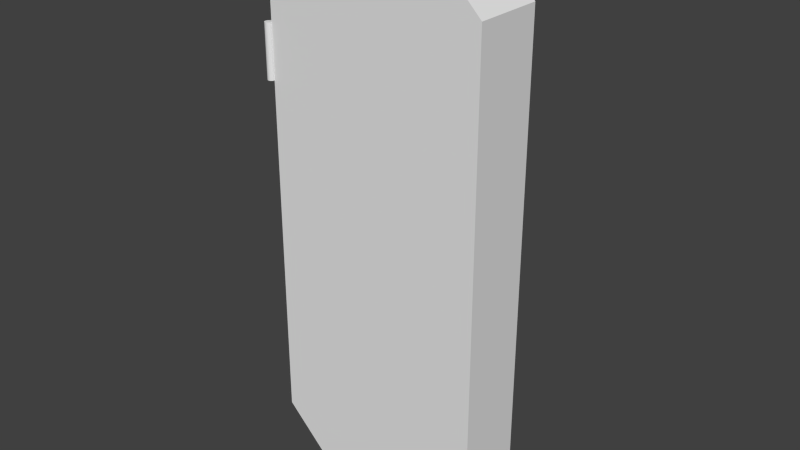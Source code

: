 # Source: body.shoulder.right.blend  (saved by Blender 2.76.0; exported with 4.5.12 LTS)
import bpy
from mathutils import Matrix  # noqa: F401  (used for matrix-valued properties, if any)

bpy.ops.wm.read_factory_settings(use_empty=True)
scene = bpy.context.scene
scene.name = 'Scene'

# ---- collections
col_collection_1 = bpy.data.collections.new('Collection 1'); scene.collection.children.link(col_collection_1)

# ---- world
world_world = bpy.data.worlds.new('World'); scene.world = world_world
world_world.color = (0.05088, 0.05088, 0.05088)
world_world.use_sun_shadow = False
world_world.sun_shadow_jitter_overblur = 0.0
world_world.cycles.sampling_method = 'MANUAL'
world_world.cycles.sample_map_resolution = 256

# ---- meshes
me_body_shoulder_right = bpy.data.meshes.new('body.shoulder.right')
me_body_shoulder_right.from_pydata([(-0.003586, -0.0006157, -2.589e-06), (-0.003645, 2.745e-05, -2.589e-06), (-0.003642, 2.745e-05, -0.05), (-0.003582, 0.0006706, -0.05), (-0.003582, -0.0006157, -0.05), (-0.003117, -0.001815, -0.05), (-0.003121, -0.001815, -2.589e-06), (-0.002251, -0.002766, -0.05), (-0.002255, -0.002766, -2.589e-06), (-0.001099, -0.003339, -0.05), (-0.001103, -0.003339, -2.589e-06), (0.0001814, -0.003458, -0.05), (0.0001775, -0.003458, -2.589e-06), (0.001419, -0.003106, -0.05), (0.001415, -0.003106, -2.589e-06), (0.002445, -0.00233, -0.05), (0.002441, -0.00233, -2.589e-06), (0.003122, -0.001237, -0.05), (0.003118, -0.001237, -2.589e-06), (0.003358, 2.745e-05, -0.05), (0.003355, 2.745e-05, -2.589e-06), (0.003122, 0.001292, -0.05), (0.003118, 0.001292, -2.589e-06), (0.002445, 0.002385, -0.05), (0.002441, 0.002385, -2.589e-06), (0.001419, 0.003161, -0.05), (0.001415, 0.003161, -2.589e-06), (0.0001814, 0.003513, -0.05), (0.0001775, 0.003513, -2.589e-06), (-0.001099, 0.003394, -0.05), (-0.001103, 0.003394, -2.589e-06), (-0.002251, 0.002821, -0.05), (-0.002255, 0.002821, -2.589e-06), (-0.003117, 0.00187, -0.05), (-0.003121, 0.00187, -2.589e-06), (-0.003586, 0.0006706, -2.589e-06), (0.06889, 0.06603, -0.01537), (0.003358, 0.06603, -0.3786), (0.06636, 0.06603, -0.001003), (0.003358, 0.06603, 0.04089), (0.06889, 0.06603, 0.01336), (0.1543, 0.06603, 0.1), (0.1294, 0.06603, 0.03537), (0.1157, 0.06603, 0.04036), (0.06246, 0.06603, 0.1), (0.1011, 0.06603, 0.04036), (0.08736, 0.06603, 0.03537), (0.07618, 0.06603, 0.02599), (0.1294, 0.06603, -0.03738), (0.2134, 0.06603, -0.3788), (0.1157, 0.06603, -0.04236), (0.1546, 0.06603, -0.4376), (0.1011, 0.06603, -0.04236), (0.0623, 0.06603, -0.4376), (0.08736, 0.06603, -0.03738), (0.07618, 0.06603, -0.028), (0.1405, 0.06603, 0.02599), (0.2134, 0.06603, 0.04089), (0.1478, 0.06603, 0.01336), (0.1405, 0.06603, -0.028), (0.1478, 0.06603, -0.01537), (0.1504, 0.06603, -0.001003), (0.2134, 2.745e-05, 0.04089), (0.2134, 2.742e-05, -0.3788), (0.1543, 2.748e-05, 0.1), (0.1543, 0.06603, 0.1), (0.2134, 0.06603, 0.04089), (0.06246, 2.748e-05, 0.1), (0.003358, 2.745e-05, 0.04089), (0.003358, 2.742e-05, -0.3786), (0.0623, 2.742e-05, -0.4376), (0.1546, 2.742e-05, -0.4376), (0.1478, 0.08703, 0.01336), (0.1504, 0.06603, -0.001003), (0.1504, 0.08703, -0.001003), (0.1478, 0.06603, -0.01537), (0.1478, 0.08703, -0.01537), (0.1405, 0.06603, -0.028), (0.1405, 0.08703, -0.028), (0.1294, 0.06603, -0.03738), (0.1294, 0.08703, -0.03738), (0.1157, 0.06603, -0.04236), (0.1157, 0.08703, -0.04236), (0.1011, 0.06603, -0.04236), (0.1011, 0.08703, -0.04236), (0.08736, 0.06603, -0.03738), (0.08736, 0.08703, -0.03738), (0.07618, 0.06603, -0.028), (0.07618, 0.08703, -0.028), (0.06889, 0.06603, -0.01537), (0.06889, 0.08703, -0.01537), (0.06636, 0.06603, -0.001003), (0.06636, 0.08703, -0.001003), (0.06889, 0.06603, 0.01336), (0.06889, 0.08703, 0.01336), (0.07618, 0.06603, 0.02599), (0.07618, 0.08703, 0.02599), (0.08736, 0.06603, 0.03537), (0.08736, 0.08703, 0.03537), (0.1011, 0.06603, 0.04036), (0.1011, 0.08703, 0.04036), (0.1157, 0.06603, 0.04036), (0.1157, 0.08703, 0.04036), (0.1294, 0.06603, 0.03537), (0.1294, 0.08703, 0.03537), (0.1405, 0.06603, 0.02599), (0.1405, 0.08703, 0.02599), (0.1478, 0.06603, 0.01336), (0.09537, 0.08703, -0.008503), (0.09336, 0.08703, -0.001003), (0.09537, 0.08703, 0.006497), (0.1009, 0.08703, 0.01199), (0.1084, 0.08703, 0.014), (0.1084, 0.08703, -0.016), (0.1009, 0.08703, -0.01399), (0.1159, 0.08703, 0.01199), (0.1213, 0.08703, 0.006497), (0.1213, 0.08703, -0.008503), (0.1159, 0.08703, -0.01399), (0.1234, 0.08703, -0.001003), (0.09537, 0.06703, -0.008503), (0.09336, 0.06703, -0.001003), (0.09537, 0.06703, 0.006497), (0.1009, 0.06703, 0.01199), (0.1084, 0.06703, 0.014), (0.1159, 0.06703, 0.01199), (0.1213, 0.06703, 0.006497), (0.1234, 0.06703, -0.001003), (0.1213, 0.06703, -0.008503), (0.1159, 0.06703, -0.01399), (0.1084, 0.06703, -0.016), (0.1009, 0.06703, -0.01399)], [], [(0, 1, 2), (2, 1, 3), (2, 4, 0), (0, 4, 5), (0, 5, 6), (6, 5, 7), (6, 7, 8), (8, 7, 9), (8, 9, 10), (10, 9, 11), (10, 11, 12), (12, 11, 13), (12, 13, 14), (14, 13, 15), (14, 15, 16), (16, 15, 17), (16, 17, 18), (18, 17, 19), (18, 19, 20), (20, 19, 21), (20, 21, 22), (22, 21, 23), (22, 23, 24), (24, 23, 25), (24, 25, 26), (26, 25, 27), (26, 27, 28), (28, 27, 29), (28, 29, 30), (30, 29, 31), (30, 31, 32), (32, 31, 33), (32, 33, 34), (34, 33, 3), (34, 3, 35), (35, 3, 1), (35, 1, 20), (35, 20, 34), (26, 28, 30), (22, 24, 20), (20, 24, 26), (26, 30, 20), (20, 30, 32), (20, 32, 34), (8, 10, 6), (6, 10, 20), (6, 20, 0), (0, 20, 1), (16, 18, 14), (14, 18, 20), (14, 20, 12), (12, 20, 10), (4, 2, 19), (4, 19, 5), (13, 11, 9), (17, 15, 19), (19, 15, 13), (13, 9, 19), (19, 9, 7), (19, 7, 5), (31, 29, 33), (33, 29, 19), (33, 19, 3), (3, 19, 2), (23, 21, 25), (25, 21, 19), (25, 19, 27), (27, 19, 29), (36, 37, 38), (38, 37, 39), (38, 39, 40), (41, 42, 43), (41, 43, 44), (43, 45, 44), (44, 45, 46), (44, 46, 39), (39, 46, 47), (39, 47, 40), (48, 49, 50), (50, 49, 51), (50, 51, 52), (52, 51, 53), (52, 53, 54), (54, 53, 37), (54, 37, 55), (55, 37, 36), (42, 41, 56), (56, 41, 57), (56, 57, 58), (48, 59, 49), (49, 59, 60), (49, 60, 57), (57, 60, 61), (57, 61, 58), (62, 63, 57), (57, 63, 49), (64, 62, 65), (65, 62, 66), (67, 64, 44), (44, 64, 41), (68, 67, 39), (39, 67, 44), (69, 68, 37), (37, 68, 39), (70, 69, 53), (53, 69, 37), (71, 70, 51), (51, 70, 53), (63, 71, 49), (49, 71, 51), (64, 67, 62), (62, 67, 68), (62, 68, 63), (63, 68, 69), (63, 69, 71), (71, 69, 70), (72, 73, 74), (74, 73, 75), (74, 75, 76), (76, 75, 77), (76, 77, 78), (78, 77, 79), (78, 79, 80), (80, 79, 81), (80, 81, 82), (82, 81, 83), (82, 83, 84), (84, 83, 85), (84, 85, 86), (86, 85, 87), (86, 87, 88), (88, 87, 89), (88, 89, 90), (90, 89, 91), (90, 91, 92), (92, 91, 93), (92, 93, 94), (94, 93, 95), (94, 95, 96), (96, 95, 97), (96, 97, 98), (98, 97, 99), (98, 99, 100), (100, 99, 101), (100, 101, 102), (102, 101, 103), (102, 103, 104), (104, 103, 105), (104, 105, 106), (106, 105, 107), (106, 107, 72), (72, 107, 73), (108, 90, 109), (109, 90, 92), (109, 92, 110), (92, 94, 110), (110, 94, 96), (110, 96, 111), (111, 96, 98), (111, 98, 112), (113, 84, 114), (114, 84, 86), (114, 86, 108), (108, 86, 88), (108, 88, 90), (98, 100, 112), (112, 100, 102), (112, 102, 115), (115, 102, 104), (115, 104, 116), (117, 78, 118), (118, 78, 80), (118, 80, 113), (113, 80, 82), (113, 82, 84), (104, 106, 116), (116, 106, 72), (116, 72, 119), (119, 72, 74), (119, 74, 117), (117, 74, 76), (117, 76, 78), (120, 109, 121), (121, 109, 110), (121, 110, 122), (122, 110, 111), (122, 111, 123), (123, 111, 112), (123, 112, 124), (124, 112, 115), (124, 115, 125), (125, 115, 116), (125, 116, 126), (126, 116, 119), (126, 119, 127), (127, 119, 117), (127, 117, 128), (128, 117, 118), (128, 118, 129), (129, 118, 113), (129, 113, 130), (130, 113, 114), (130, 114, 131), (131, 114, 108), (131, 108, 120), (120, 108, 109), (129, 130, 131), (123, 124, 125), (127, 128, 129), (121, 122, 120), (120, 122, 123), (120, 123, 131), (131, 123, 125), (131, 125, 129), (129, 125, 126), (129, 126, 127)])
_uv = me_body_shoulder_right.uv_layers.new(name='UVMap')
_uv.uv.foreach_set('vector', [0.7787, 0.7698, 0.7797, 0.7698, 0.7797, 0.8502, 0.7797, 0.8502, 0.7797, 0.7698, 0.7807, 0.8502, 0.7797, 0.8502, 0.7787, 0.8502, 0.7787, 0.7698, 0.7787, 0.7698, 0.7787, 0.8502, 0.7767, 0.8502, 0.7787, 0.7698, 0.7767, 0.8502, 0.7767, 0.7698, 0.7767, 0.7698, 0.7767, 0.8502, 0.7752, 0.8502, 0.7767, 0.7698, 0.7752, 0.8502, 0.7752, 0.7698, 0.9008, 0.8361, 0.9008, 0.7557, 0.9027, 0.7557, 0.9008, 0.8361, 0.9027, 0.7557, 0.9027, 0.8361, 0.9027, 0.8361, 0.9027, 0.7557, 0.9047, 0.7557, 0.9027, 0.8361, 0.9047, 0.7557, 0.9047, 0.8361, 0.9047, 0.8361, 0.9047, 0.7557, 0.9067, 0.7557, 0.9047, 0.8361, 0.9067, 0.7557, 0.9067, 0.8361, 0.9067, 0.8361, 0.9067, 0.7557, 0.9083, 0.7557, 0.9067, 0.8361, 0.9083, 0.7557, 0.9083, 0.8361, 0.8932, 0.7557, 0.8932, 0.6752, 0.8949, 0.6752, 0.8932, 0.7557, 0.8949, 0.6752, 0.8949, 0.7557, 0.8949, 0.7557, 0.8949, 0.6752, 0.897, 0.6752, 0.8949, 0.7557, 0.897, 0.6752, 0.897, 0.7557, 0.897, 0.7557, 0.897, 0.6752, 0.899, 0.6752, 0.897, 0.7557, 0.899, 0.6752, 0.899, 0.7557, 0.899, 0.7557, 0.899, 0.6752, 0.9008, 0.6752, 0.899, 0.7557, 0.9008, 0.6752, 0.9008, 0.7557, 0.9008, 0.7557, 0.9008, 0.8361, 0.8991, 0.8361, 0.9008, 0.7557, 0.8991, 0.8361, 0.8991, 0.7557, 0.8991, 0.7557, 0.8991, 0.8361, 0.8971, 0.8361, 0.8991, 0.7557, 0.8971, 0.8361, 0.8971, 0.7557, 0.8971, 0.7557, 0.8971, 0.8361, 0.895, 0.8361, 0.8971, 0.7557, 0.895, 0.8361, 0.895, 0.7557, 0.895, 0.7557, 0.895, 0.8361, 0.8932, 0.8361, 0.895, 0.7557, 0.8932, 0.8361, 0.8932, 0.7557, 0.7842, 0.7698, 0.7842, 0.8502, 0.7827, 0.8502, 0.7842, 0.7698, 0.7827, 0.8502, 0.7827, 0.7698, 0.7827, 0.7698, 0.7827, 0.8502, 0.7807, 0.8502, 0.7827, 0.7698, 0.7807, 0.8502, 0.7807, 0.7698, 0.7807, 0.7698, 0.7807, 0.8502, 0.7797, 0.7698, 0.3291, 0.8725, 0.3288, 0.8715, 0.3399, 0.8694, 0.3291, 0.8725, 0.3399, 0.8694, 0.3302, 0.8743, 0.3378, 0.875, 0.3359, 0.8759, 0.3338, 0.8761, 0.3399, 0.8715, 0.3392, 0.8734, 0.3399, 0.8694, 0.3399, 0.8694, 0.3392, 0.8734, 0.3378, 0.875, 0.3378, 0.875, 0.3338, 0.8761, 0.3399, 0.8694, 0.3399, 0.8694, 0.3338, 0.8761, 0.3318, 0.8755, 0.3399, 0.8694, 0.3318, 0.8755, 0.3302, 0.8743, 0.3302, 0.8667, 0.3318, 0.8654, 0.3291, 0.8684, 0.3291, 0.8684, 0.3318, 0.8654, 0.3399, 0.8694, 0.3291, 0.8684, 0.3399, 0.8694, 0.3287, 0.8705, 0.3287, 0.8705, 0.3399, 0.8694, 0.3288, 0.8715, 0.3378, 0.866, 0.3392, 0.8675, 0.3359, 0.865, 0.3359, 0.865, 0.3392, 0.8675, 0.3399, 0.8694, 0.3359, 0.865, 0.3399, 0.8694, 0.3338, 0.8649, 0.3338, 0.8649, 0.3399, 0.8694, 0.3318, 0.8654, 0.2779, 0.8705, 0.278, 0.8694, 0.2892, 0.8715, 0.2779, 0.8705, 0.2892, 0.8715, 0.2783, 0.8725, 0.2851, 0.8759, 0.2831, 0.8761, 0.2811, 0.8755, 0.2884, 0.8734, 0.287, 0.875, 0.2892, 0.8715, 0.2892, 0.8715, 0.287, 0.875, 0.2851, 0.8759, 0.2851, 0.8759, 0.2811, 0.8755, 0.2892, 0.8715, 0.2892, 0.8715, 0.2811, 0.8755, 0.2794, 0.8743, 0.2892, 0.8715, 0.2794, 0.8743, 0.2783, 0.8725, 0.2811, 0.8654, 0.2831, 0.8649, 0.2794, 0.8667, 0.2794, 0.8667, 0.2831, 0.8649, 0.2892, 0.8715, 0.2794, 0.8667, 0.2892, 0.8715, 0.2783, 0.8684, 0.2783, 0.8684, 0.2892, 0.8715, 0.278, 0.8694, 0.2884, 0.8675, 0.2892, 0.8694, 0.287, 0.866, 0.287, 0.866, 0.2892, 0.8694, 0.2892, 0.8715, 0.287, 0.866, 0.2892, 0.8715, 0.2851, 0.865, 0.2851, 0.865, 0.2892, 0.8715, 0.2831, 0.8649, 0.2338, 0.6793, 0.3399, 0.09483, 0.2379, 0.7024, 0.2379, 0.7024, 0.3399, 0.09483, 0.3399, 0.7698, 0.2379, 0.7024, 0.3399, 0.7698, 0.2338, 0.7255, 0.09567, 0.8649, 0.136, 0.7609, 0.1582, 0.7689, 0.09567, 0.8649, 0.1582, 0.7689, 0.2442, 0.8649, 0.1582, 0.7689, 0.1818, 0.7689, 0.2442, 0.8649, 0.2442, 0.8649, 0.1818, 0.7689, 0.204, 0.7609, 0.2442, 0.8649, 0.204, 0.7609, 0.3399, 0.7698, 0.3399, 0.7698, 0.204, 0.7609, 0.222, 0.7458, 0.3399, 0.7698, 0.222, 0.7458, 0.2338, 0.7255, 0.136, 0.6438, 0.0, 0.09453, 0.1582, 0.6358, 0.1582, 0.6358, 0.0, 0.09453, 0.09511, 4.795e-08, 0.1582, 0.6358, 0.09511, 4.795e-08, 0.1818, 0.6358, 0.1818, 0.6358, 0.09511, 4.795e-08, 0.2445, 0.0, 0.1818, 0.6358, 0.2445, 0.0, 0.204, 0.6438, 0.204, 0.6438, 0.2445, 0.0, 0.3399, 0.09483, 0.204, 0.6438, 0.3399, 0.09483, 0.222, 0.6589, 0.222, 0.6589, 0.3399, 0.09483, 0.2338, 0.6793, 0.136, 0.7609, 0.09567, 0.8649, 0.1179, 0.7458, 0.1179, 0.7458, 0.09567, 0.8649, 0.0, 0.7698, 0.1179, 0.7458, 0.0, 0.7698, 0.1061, 0.7255, 0.136, 0.6438, 0.1179, 0.6589, 0.0, 0.09453, 0.0, 0.09453, 0.1179, 0.6589, 0.1061, 0.6793, 0.0, 0.09453, 0.1061, 0.6793, 0.0, 0.7698, 0.0, 0.7698, 0.1061, 0.6793, 0.102, 0.7024, 0.0, 0.7698, 0.102, 0.7024, 0.1061, 0.7255, 0.7863, 0.6752, 0.7863, 0.0, 0.8932, 0.6752, 0.8932, 0.6752, 0.7863, 0.0, 0.8932, 0.0, 0.6795, 0.7698, 0.7752, 0.7698, 0.6795, 0.876, 0.6795, 0.876, 0.7752, 0.7698, 0.7752, 0.876, 0.8932, 0.1477, 0.8932, 0.0, 1.0, 0.1477, 1.0, 0.1477, 0.8932, 0.0, 1.0, 0.0, 0.8932, 0.2428, 0.8932, 0.1477, 1.0, 0.2428, 1.0, 0.2428, 0.8932, 0.1477, 1.0, 0.1477, 0.7863, 0.09484, 0.7863, 0.7698, 0.6795, 0.09484, 0.6795, 0.09484, 0.7863, 0.7698, 0.6795, 0.7698, 0.7863, 0.0, 0.7863, 0.09484, 0.6795, 0.0, 0.6795, 0.0, 0.7863, 0.09484, 0.6795, 0.09484, 0.8932, 0.7698, 0.8932, 0.9183, 0.7863, 0.7698, 0.7863, 0.7698, 0.8932, 0.9183, 0.7863, 0.9183, 0.8932, 0.6752, 0.8932, 0.7698, 0.7863, 0.6752, 0.7863, 0.6752, 0.8932, 0.7698, 0.7863, 0.7698, 0.4355, 3.596e-08, 0.5839, 0.0, 0.3399, 0.09509, 0.3399, 0.09509, 0.5839, 0.0, 0.6795, 0.09509, 0.3399, 0.09509, 0.6795, 0.09509, 0.3399, 0.7703, 0.3399, 0.7703, 0.6795, 0.09509, 0.6795, 0.77, 0.3399, 0.7703, 0.6795, 0.77, 0.4349, 0.8649, 0.4349, 0.8649, 0.6795, 0.77, 0.5842, 0.8649, 0.8932, 0.4701, 0.9272, 0.4933, 0.8932, 0.4933, 0.8932, 0.4933, 0.9272, 0.4933, 0.9272, 0.5164, 0.8932, 0.4933, 0.9272, 0.5164, 0.8932, 0.5164, 0.8932, 0.5164, 0.9272, 0.5164, 0.9272, 0.5367, 0.8932, 0.5164, 0.9272, 0.5367, 0.8932, 0.5367, 0.8932, 0.2428, 0.9272, 0.2428, 0.9272, 0.2607, 0.8932, 0.2428, 0.9272, 0.2607, 0.8932, 0.2607, 0.8932, 0.2607, 0.9272, 0.2607, 0.9272, 0.2828, 0.8932, 0.2607, 0.9272, 0.2828, 0.8932, 0.2828, 0.8932, 0.2828, 0.9272, 0.2828, 0.9272, 0.3063, 0.8932, 0.2828, 0.9272, 0.3063, 0.8932, 0.3063, 0.8932, 0.3063, 0.9272, 0.3063, 0.9272, 0.3283, 0.8932, 0.3063, 0.9272, 0.3283, 0.8932, 0.3283, 0.8932, 0.3283, 0.9272, 0.3283, 0.9272, 0.3463, 0.8932, 0.3283, 0.9272, 0.3463, 0.8932, 0.3463, 0.8932, 0.5367, 0.9272, 0.5367, 0.9272, 0.557, 0.8932, 0.5367, 0.9272, 0.557, 0.8932, 0.557, 0.8932, 0.557, 0.9272, 0.557, 0.9272, 0.5801, 0.8932, 0.557, 0.9272, 0.5801, 0.8932, 0.5801, 0.8932, 0.5801, 0.9272, 0.5801, 0.9272, 0.6032, 0.8932, 0.5801, 0.9272, 0.6032, 0.8932, 0.6032, 0.8932, 0.6032, 0.9272, 0.6032, 0.9272, 0.6236, 0.8932, 0.6032, 0.9272, 0.6236, 0.8932, 0.6236, 0.9272, 0.4498, 0.8932, 0.4498, 0.8932, 0.4318, 0.9272, 0.4498, 0.8932, 0.4318, 0.9272, 0.4318, 0.9272, 0.4318, 0.8932, 0.4318, 0.8932, 0.4098, 0.9272, 0.4318, 0.8932, 0.4098, 0.9272, 0.4098, 0.9272, 0.4098, 0.8932, 0.4098, 0.8932, 0.3863, 0.9272, 0.4098, 0.8932, 0.3863, 0.9272, 0.3863, 0.9272, 0.3863, 0.8932, 0.3863, 0.8932, 0.3643, 0.9272, 0.3863, 0.8932, 0.3643, 0.9272, 0.3643, 0.9272, 0.3643, 0.8932, 0.3643, 0.8932, 0.3463, 0.9272, 0.3643, 0.8932, 0.3463, 0.9272, 0.3463, 0.8932, 0.4498, 0.9272, 0.4498, 0.9272, 0.4701, 0.8932, 0.4498, 0.9272, 0.4701, 0.8932, 0.4701, 0.8932, 0.4701, 0.9272, 0.4701, 0.9272, 0.4933, 0.06274, 0.9562, 0.0437, 0.9959, 0.05134, 0.9509, 0.05134, 0.9509, 0.0437, 0.9959, 0.02325, 0.9842, 0.05134, 0.9509, 0.02325, 0.9842, 0.04414, 0.9407, 0.02325, 0.9842, 0.008075, 0.9662, 0.04414, 0.9407, 0.04414, 0.9407, 0.008075, 0.9662, 2.714e-08, 0.9442, 0.04414, 0.9407, 2.714e-08, 0.9442, 0.04304, 0.9282, 0.04304, 0.9282, 2.714e-08, 0.9442, 0.0, 0.9207, 0.04304, 0.9282, 0.0, 0.9207, 0.04835, 0.9169, 0.08555, 0.9479, 0.1107, 0.9842, 0.07526, 0.9551, 0.07526, 0.9551, 0.1107, 0.9842, 0.0902, 0.9959, 0.07526, 0.9551, 0.0902, 0.9959, 0.06274, 0.9562, 0.06274, 0.9562, 0.0902, 0.9959, 0.06695, 1.0, 0.06274, 0.9562, 0.06695, 1.0, 0.0437, 0.9959, 0.0, 0.9207, 0.008075, 0.8986, 0.04835, 0.9169, 0.04835, 0.9169, 0.008075, 0.8986, 0.02325, 0.8807, 0.04835, 0.9169, 0.02325, 0.8807, 0.05865, 0.9098, 0.05865, 0.9098, 0.02325, 0.8807, 0.0437, 0.8689, 0.05865, 0.9098, 0.0437, 0.8689, 0.07117, 0.9087, 0.08977, 0.9242, 0.1339, 0.9207, 0.09086, 0.9366, 0.09086, 0.9366, 0.1339, 0.9207, 0.1339, 0.9442, 0.09086, 0.9366, 0.1339, 0.9442, 0.08555, 0.9479, 0.08555, 0.9479, 0.1339, 0.9442, 0.1258, 0.9662, 0.08555, 0.9479, 0.1258, 0.9662, 0.1107, 0.9842, 0.0437, 0.8689, 0.06695, 0.8649, 0.07117, 0.9087, 0.07117, 0.9087, 0.06695, 0.8649, 0.0902, 0.8689, 0.07117, 0.9087, 0.0902, 0.8689, 0.08256, 0.9139, 0.08256, 0.9139, 0.0902, 0.8689, 0.1107, 0.8807, 0.08256, 0.9139, 0.1107, 0.8807, 0.08977, 0.9242, 0.08977, 0.9242, 0.1107, 0.8807, 0.1258, 0.8986, 0.08977, 0.9242, 0.1258, 0.8986, 0.1339, 0.9207, 0.2456, 0.889, 0.2132, 0.8769, 0.2456, 0.8769, 0.2456, 0.8769, 0.2132, 0.8769, 0.2132, 0.8649, 0.2456, 0.8769, 0.2132, 0.8649, 0.2456, 0.8649, 0.2779, 0.8978, 0.2456, 0.8978, 0.2456, 0.889, 0.2779, 0.8978, 0.2456, 0.889, 0.2779, 0.889, 0.2779, 0.889, 0.2456, 0.889, 0.2456, 0.8769, 0.2779, 0.889, 0.2456, 0.8769, 0.2779, 0.8769, 0.2779, 0.8769, 0.2456, 0.8769, 0.2456, 0.8649, 0.2779, 0.8769, 0.2456, 0.8649, 0.2779, 0.8649, 0.1808, 0.8649, 0.2132, 0.8649, 0.2132, 0.8737, 0.1808, 0.8649, 0.2132, 0.8737, 0.1808, 0.8737, 0.1808, 0.8737, 0.2132, 0.8737, 0.2132, 0.8858, 0.1808, 0.8737, 0.2132, 0.8858, 0.1808, 0.8858, 0.1808, 0.8858, 0.2132, 0.8858, 0.2132, 0.8978, 0.1808, 0.8858, 0.2132, 0.8978, 0.1808, 0.8978, 0.3399, 0.8649, 0.3723, 0.8649, 0.3723, 0.8737, 0.3399, 0.8649, 0.3723, 0.8737, 0.3399, 0.8737, 0.3399, 0.8737, 0.3723, 0.8737, 0.3723, 0.8858, 0.3399, 0.8737, 0.3723, 0.8858, 0.3399, 0.8858, 0.3399, 0.8858, 0.3723, 0.8858, 0.3723, 0.8978, 0.3399, 0.8858, 0.3723, 0.8978, 0.3399, 0.8978, 0.2456, 0.8978, 0.2132, 0.8978, 0.2132, 0.889, 0.2456, 0.8978, 0.2132, 0.889, 0.2456, 0.889, 0.2456, 0.889, 0.2132, 0.889, 0.2132, 0.8769, 0.1808, 0.8819, 0.1808, 0.8944, 0.1745, 0.9052, 0.1339, 0.8944, 0.1339, 0.8819, 0.1402, 0.8711, 0.1636, 0.8649, 0.1745, 0.8711, 0.1808, 0.8819, 0.1511, 0.9115, 0.1402, 0.9052, 0.1636, 0.9115, 0.1636, 0.9115, 0.1402, 0.9052, 0.1339, 0.8944, 0.1636, 0.9115, 0.1339, 0.8944, 0.1745, 0.9052, 0.1745, 0.9052, 0.1339, 0.8944, 0.1402, 0.8711, 0.1745, 0.9052, 0.1402, 0.8711, 0.1808, 0.8819, 0.1808, 0.8819, 0.1402, 0.8711, 0.1511, 0.8649, 0.1808, 0.8819, 0.1511, 0.8649, 0.1636, 0.8649])
me_body_shoulder_right.use_remesh_preserve_volume = False
me_body_shoulder_right.use_remesh_preserve_attributes = False
me_body_shoulder_right.use_mirror_vertex_groups = False
me_body_shoulder_right.update()

# ---- objects
ob_body_shoulder_right = bpy.data.objects.new('body.shoulder.right', me_body_shoulder_right)

# ---- transforms, parenting, visibility, modifiers, constraints
ob_body_shoulder_right.location = (0.0, 0.0, 0.0)
ob_body_shoulder_right.lineart.crease_threshold = 0.0

# ---- collection membership
col_collection_1.objects.link(ob_body_shoulder_right)

# ---- scene / render settings (as saved in the file)
scene.frame_start = 1; scene.frame_end = 250; scene.frame_set(1)
scene.render.engine = 'BLENDER_EEVEE_NEXT'
scene.render.resolution_percentage = 50
scene.render.dither_intensity = 0.0
scene.cycles.use_denoising = False
scene.cycles.samples = 10
scene.cycles.sampling_pattern = 'TABULATED_SOBOL'
scene.cycles.light_sampling_threshold = 0.0
scene.cycles.use_adaptive_sampling = False
scene.cycles.use_light_tree = False
scene.cycles.blur_glossy = 0.0
scene.cycles.pixel_filter_type = 'GAUSSIAN'
scene.cycles.sample_clamp_indirect = 0.0
scene.view_settings.view_transform = 'Standard'
bpy.context.view_layer.update()

# ---- added for rendering (the .blend has no active camera and no usable light): camera, sun
cam_auto = bpy.data.cameras.new('AutoCamera')
cam_auto.lens = 50.0
cam_auto.sensor_width = 36.0
cam_auto.clip_end = 1000.0
ob_auto_camera = bpy.data.objects.new('AutoCamera', cam_auto)
scene.collection.objects.link(ob_auto_camera)
ob_auto_camera.location = (0.647708, -0.609637, 0.2655)
ob_auto_camera.rotation_euler = (1.09748, -7.21219e-08, 0.694738)
scene.camera = ob_auto_camera
light_auto_sun = bpy.data.lights.new('AutoSun', 'SUN')
light_auto_sun.energy = 3.0
light_auto_sun.angle = 0.0523599
ob_auto_sun = bpy.data.objects.new('AutoSun', light_auto_sun)
scene.collection.objects.link(ob_auto_sun)
ob_auto_sun.rotation_euler = (0.872665, 0.174533, 0.523599)
bpy.context.view_layer.update()
